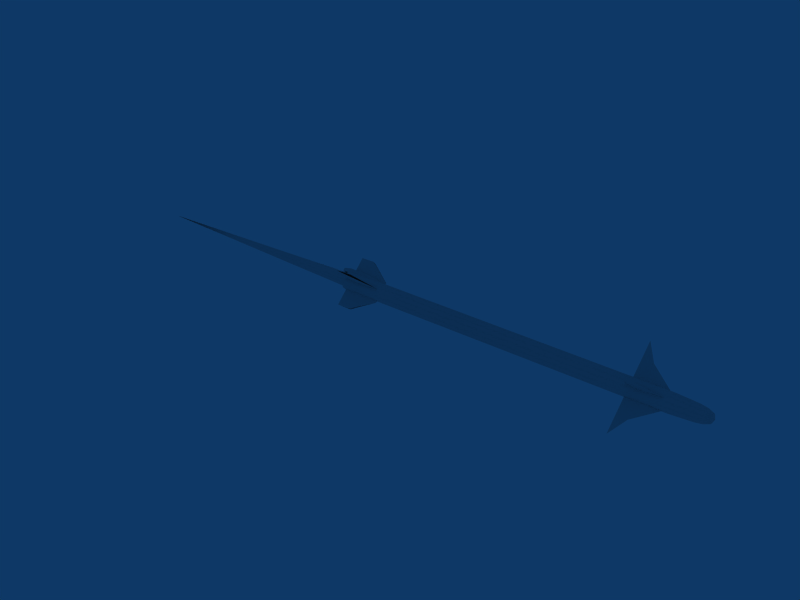 # Source: AIM-9X.blend  (saved by Blender 2.49.0; exported with 4.5.12 LTS)
import bpy
from mathutils import Matrix  # noqa: F401  (used for matrix-valued properties, if any)

bpy.ops.wm.read_factory_settings(use_empty=True)
scene = bpy.context.scene
scene.name = 'Scene'

# ---- collections
col_collection_1 = bpy.data.collections.new('Collection 1'); scene.collection.children.link(col_collection_1)

# ---- materials (node trees are filled in below, after node groups)
mat_mat = bpy.data.materials.new('Mat')
mat_mat.alpha_threshold = 0.0
mat_mat.roughness = 0.5
mat_mat.line_color = (0.0, 0.0, 0.0, 1.0)

# ---- material node trees

# ---- world
world_world = bpy.data.worlds.new('World'); scene.world = world_world
world_world.color = (0.05656, 0.2208, 0.4)
world_world.use_sun_shadow = False
world_world.sun_shadow_jitter_overblur = 0.0
world_world.cycles.sampling_method = 'MANUAL'
world_world.cycles.sample_map_resolution = 256

# ---- meshes
me_cube = bpy.data.meshes.new('Cube')
me_cube.from_pydata([(-1.312, -0.03265, 0.08415), (-1.312, 0.03265, 0.08415), (-1.125, 0.03265, 0.08066), (-1.125, -0.03265, 0.08066), (-0.9158, 0.0, 0.05007), (-1.125, -0.03265, 0.05007), (-1.125, 0.03265, 0.05007), (-1.312, 0.03265, 0.05035), (-1.312, -0.03265, 0.05035), (-1.381, -0.01851, 0.05314), (-1.381, 0.01851, 0.05314), (-1.381, 0.01851, 0.07499), (-1.381, -0.01851, 0.07499)], [], [(0, 3, 2, 1), (2, 3, 4), (4, 3, 5), (2, 4, 6), (3, 0, 8, 5), (1, 2, 6, 7), (7, 8, 9, 10), (1, 7, 10, 11), (8, 0, 12, 9), (0, 1, 11, 12), (12, 11, 10, 9)])
me_cube.polygons.foreach_set('use_smooth', [True] * 11)
_ca = me_cube.color_attributes.new('Col', 'BYTE_COLOR', 'CORNER')
_ca.data.foreach_set('color', [1.0, 1.0, 1.0, 1.0, 1.0, 1.0, 1.0, 1.0, 1.0, 1.0, 1.0, 1.0, 1.0, 1.0, 1.0, 1.0, 1.0, 1.0, 1.0, 1.0, 1.0, 1.0, 1.0, 1.0, 1.0, 1.0, 1.0, 1.0, 1.0, 1.0, 1.0, 1.0, 1.0, 1.0, 1.0, 1.0, 1.0, 1.0, 1.0, 1.0, 1.0, 1.0, 1.0, 1.0, 1.0, 1.0, 1.0, 1.0, 1.0, 1.0, 1.0, 1.0, 1.0, 1.0, 1.0, 1.0, 1.0, 1.0, 1.0, 1.0, 1.0, 1.0, 1.0, 1.0, 1.0, 1.0, 1.0, 1.0, 1.0, 1.0, 1.0, 1.0, 1.0, 1.0, 1.0, 1.0, 1.0, 1.0, 1.0, 1.0, 1.0, 1.0, 1.0, 1.0, 0.01681, 0.01681, 0.01681, 1.0, 0.01681, 0.01681, 0.01681, 1.0, 0.01681, 0.01681, 0.01681, 1.0, 0.01681, 0.01681, 0.01681, 1.0, 1.0, 1.0, 1.0, 1.0, 1.0, 1.0, 1.0, 1.0, 1.0, 1.0, 1.0, 1.0, 1.0, 1.0, 1.0, 1.0, 1.0, 1.0, 1.0, 1.0, 1.0, 1.0, 1.0, 1.0, 1.0, 1.0, 1.0, 1.0, 1.0, 1.0, 1.0, 1.0, 1.0, 1.0, 1.0, 1.0, 1.0, 1.0, 1.0, 1.0, 1.0, 1.0, 1.0, 1.0, 1.0, 1.0, 1.0, 1.0, 1.0, 1.0, 1.0, 1.0, 1.0, 1.0, 1.0, 1.0, 1.0, 1.0, 1.0, 1.0, 1.0, 1.0, 1.0, 1.0])
me_cube.use_remesh_preserve_volume = False
me_cube.use_remesh_preserve_attributes = False
me_cube.use_mirror_vertex_groups = False
me_cube.update()
me_circle = bpy.data.meshes.new('Circle')
me_circle.from_pydata([(-1.312, 0.04334, -0.02502), (-1.312, 0.05005, 3.046e-08), (-1.312, 0.04334, 0.02502), (-1.312, 0.02502, 0.04334), (-1.312, -2.307e-08, 0.05005), (-1.312, -0.02502, 0.04334), (-1.312, -0.04334, 0.02502), (-1.312, -0.05005, -9.809e-09), (-1.312, -0.04334, -0.02502), (-1.312, -0.02502, -0.04334), (-1.312, -3.68e-09, -0.05005), (-1.312, 0.02502, -0.04334), (-1.312, 0.05828, -0.03365), (-1.312, 0.06729, 4.011e-08), (-1.312, 0.05828, 0.03365), (-1.312, 0.03365, 0.05828), (-1.312, -2.808e-08, 0.06729), (-1.312, -0.03365, 0.05828), (-1.312, -0.05828, 0.03365), (-1.312, -0.06729, -1.404e-08), (-1.312, -0.05828, -0.03365), (-1.312, -0.03365, -0.05828), (-1.312, -2.005e-09, -0.06729), (-1.312, 0.03365, -0.05828), (-1.312, 0.03365, -0.05828), (-1.312, -2.005e-09, -0.06729), (-1.312, -0.03365, -0.05828), (-1.312, -0.05828, -0.03365), (-1.312, -0.06729, -1.404e-08), (-1.312, -0.05828, 0.03365), (-1.312, -0.03365, 0.05828), (-1.312, -2.808e-08, 0.06729), (-1.312, 0.03365, 0.05828), (-1.312, 0.05828, 0.03365), (-1.312, 0.06729, 4.011e-08), (-1.312, 0.05828, -0.03365), (1.538, 0.01682, -0.02914), (1.538, -1.003e-09, -0.03365), (1.538, -0.01682, -0.02914), (1.538, -0.02914, -0.01682), (1.538, -0.03365, -1.261e-08), (1.538, -0.02914, 0.01682), (1.538, -0.01682, 0.02914), (1.538, -1.404e-08, 0.03365), (1.538, 0.01682, 0.02914), (1.538, 0.02914, 0.01682), (1.538, 0.03365, 1.447e-08), (1.538, 0.02914, -0.01682), (1.274, 0.03365, -0.05828), (1.274, -2.005e-09, -0.06729), (1.274, -0.03365, -0.05828), (1.274, -0.05828, -0.03365), (1.274, -0.06729, -1.404e-08), (1.274, -0.05828, 0.03365), (1.274, -0.03365, 0.05828), (1.274, -2.808e-08, 0.06729), (1.274, 0.03365, 0.05828), (1.274, 0.05828, 0.03365), (1.274, 0.06729, 4.011e-08), (1.274, 0.05828, -0.03365), (1.443, 0.02918, -0.05053), (1.443, -1.426e-09, -0.05835), (1.443, -0.02918, -0.05053), (1.443, -0.05053, -0.02918), (1.443, -0.05835, -1.368e-08), (1.443, -0.05053, 0.02918), (1.443, -0.02918, 0.05053), (1.443, -2.403e-08, 0.05835), (1.443, 0.02918, 0.05053), (1.443, 0.05053, 0.02918), (1.443, 0.05835, 3.327e-08), (1.443, 0.05053, -0.02918), (1.555, -2.005e-09, -1.103e-08), (0.8371, 0.03365, -0.05828), (0.8371, -2.005e-09, -0.06729), (0.8371, -0.03365, -0.05828), (0.8371, -0.05828, -0.03365), (0.8371, -0.06729, -1.404e-08), (0.8371, -0.05828, 0.03365), (0.8371, -0.03365, 0.05828), (0.8371, -2.808e-08, 0.06729), (0.8371, 0.03365, 0.05828), (0.8371, 0.05828, 0.03365), (0.8371, 0.06729, 4.011e-08), (0.8371, 0.05828, -0.03365), (0.4825, 0.03365, -0.05828), (0.4825, -2.005e-09, -0.06729), (0.4825, -0.03365, -0.05828), (0.4825, -0.05828, -0.03365), (0.4825, -0.06729, -1.404e-08), (0.4825, -0.05828, 0.03365), (0.4825, -0.03365, 0.05828), (0.4825, -2.808e-08, 0.06729), (0.4825, 0.03365, 0.05828), (0.4825, 0.05828, 0.03365), (0.4825, 0.06729, 4.011e-08), (0.4825, 0.05828, -0.03365), (0.5641, 0.03365, -0.05828), (0.5641, -2.005e-09, -0.06729), (0.5641, -0.03365, -0.05828), (0.5641, -0.05828, -0.03365), (0.5641, -0.06729, -1.404e-08), (0.5641, -0.05828, 0.03365), (0.5641, -0.03365, 0.05828), (0.5641, -2.808e-08, 0.06729), (0.5641, 0.03365, 0.05828), (0.5641, 0.05828, 0.03365), (0.5641, 0.06729, 4.011e-08), (0.5641, 0.05828, -0.03365), (1.496, 0.0251, -0.04348), (1.496, -1.325e-09, -0.0502), (1.496, -0.0251, -0.04348), (1.496, -0.04348, -0.0251), (1.496, -0.0502, -1.366e-08), (1.496, -0.04348, 0.0251), (1.496, -0.0251, 0.04348), (1.496, -2.077e-08, 0.0502), (1.496, 0.0251, 0.04348), (1.496, 0.04348, 0.0251), (1.496, 0.0502, 2.673e-08), (1.496, 0.04348, -0.0251)], [], [(8, 11, 10, 9), (7, 0, 11, 8), (0, 7, 6, 1), (5, 2, 1, 6), (4, 3, 2, 5), (11, 0, 12, 23), (0, 1, 13, 12), (14, 13, 1, 2), (15, 14, 2, 3), (16, 15, 3, 4), (17, 16, 4, 5), (18, 17, 5, 6), (19, 18, 6, 7), (20, 19, 7, 8), (21, 20, 8, 9), (22, 21, 9, 10), (23, 22, 10, 11), (48, 60, 61, 49), (49, 61, 62, 50), (50, 62, 63, 51), (51, 63, 64, 52), (52, 64, 65, 53), (53, 65, 66, 54), (54, 66, 67, 55), (55, 67, 68, 56), (56, 68, 69, 57), (57, 69, 70, 58), (58, 70, 71, 59), (60, 48, 59, 71), (37, 36, 72), (38, 37, 72), (39, 38, 72), (40, 39, 72), (41, 40, 72), (42, 41, 72), (43, 42, 72), (44, 43, 72), (45, 44, 72), (46, 45, 72), (47, 46, 72), (36, 47, 72), (73, 48, 49, 74), (74, 49, 50, 75), (75, 50, 51, 76), (76, 51, 52, 77), (77, 52, 53, 78), (78, 53, 54, 79), (79, 54, 55, 80), (80, 55, 56, 81), (81, 56, 57, 82), (82, 57, 58, 83), (83, 58, 59, 84), (48, 73, 84, 59), (24, 85, 86, 25), (25, 86, 87, 26), (26, 87, 88, 27), (27, 88, 89, 28), (28, 89, 90, 29), (29, 90, 91, 30), (30, 91, 92, 31), (31, 92, 93, 32), (32, 93, 94, 33), (33, 94, 95, 34), (34, 95, 96, 35), (85, 24, 35, 96), (85, 97, 98, 86), (97, 73, 74, 98), (86, 98, 99, 87), (98, 74, 75, 99), (87, 99, 100, 88), (99, 75, 76, 100), (88, 100, 101, 89), (100, 76, 77, 101), (89, 101, 102, 90), (101, 77, 78, 102), (90, 102, 103, 91), (102, 78, 79, 103), (91, 103, 104, 92), (103, 79, 80, 104), (92, 104, 105, 93), (104, 80, 81, 105), (93, 105, 106, 94), (105, 81, 82, 106), (94, 106, 107, 95), (106, 82, 83, 107), (95, 107, 108, 96), (107, 83, 84, 108), (73, 97, 108, 84), (97, 85, 96, 108), (60, 109, 110, 61), (109, 36, 37, 110), (61, 110, 111, 62), (110, 37, 38, 111), (62, 111, 112, 63), (111, 38, 39, 112), (63, 112, 113, 64), (112, 39, 40, 113), (64, 113, 114, 65), (113, 40, 41, 114), (65, 114, 115, 66), (114, 41, 42, 115), (66, 115, 116, 67), (115, 42, 43, 116), (67, 116, 117, 68), (116, 43, 44, 117), (68, 117, 118, 69), (117, 44, 45, 118), (69, 118, 119, 70), (118, 45, 46, 119), (70, 119, 120, 71), (119, 46, 47, 120), (36, 109, 120, 47), (109, 60, 71, 120)])
me_circle.polygons.foreach_set('use_smooth', [0, 0, 0, 0, 0, 1, 1, 1, 1, 1, 1, 1, 1, 1, 1, 1, 1, 1, 1, 1, 1, 1, 1, 1, 1, 1, 1, 1, 1, 1, 1, 1, 1, 1, 1, 1, 1, 1, 1, 1, 1, 1, 1, 1, 1, 1, 1, 1, 1, 1, 1, 1, 1, 1, 1, 1, 1, 1, 1, 1, 1, 1, 1, 1, 1, 1, 1, 1, 1, 1, 1, 1, 1, 1, 1, 1, 1, 1, 1, 1, 1, 1, 1, 1, 1, 1, 1, 1, 1, 1, 1, 1, 1, 1, 1, 1, 1, 1, 1, 1, 1, 1, 1, 1, 1, 1, 1, 1, 1, 1, 1, 1, 1])
_ca = me_circle.color_attributes.new('Col', 'BYTE_COLOR', 'CORNER')
_ca.data.foreach_set('color', [0.0, 0.0, 0.0, 1.0, 0.0, 0.0, 0.0, 1.0, 0.0, 0.0, 0.0, 1.0, 0.0, 0.0, 0.0, 1.0, 0.0, 0.0, 0.0, 1.0, 0.0, 0.0, 0.0, 1.0, 0.0, 0.0, 0.0, 1.0, 0.0, 0.0, 0.0, 1.0, 0.0, 0.0, 0.0, 1.0, 0.0, 0.0, 0.0, 1.0, 0.0, 0.0, 0.0, 1.0, 0.0, 0.0, 0.0, 1.0, 0.0, 0.0, 0.0, 1.0, 0.0, 0.0, 0.0, 1.0, 0.0, 0.0, 0.0, 1.0, 0.0, 0.0, 0.0, 1.0, 0.0, 0.0, 0.0, 1.0, 0.0, 0.0, 0.0, 1.0, 0.0, 0.0, 0.0, 1.0, 0.0, 0.0, 0.0, 1.0, 0.06301, 0.06301, 0.06301, 1.0, 0.06301, 0.06301, 0.06301, 1.0, 0.06301, 0.06301, 0.06301, 1.0, 0.06301, 0.06301, 0.06301, 1.0, 0.06301, 0.06301, 0.06301, 1.0, 0.06301, 0.06301, 0.06301, 1.0, 0.06301, 0.06301, 0.06301, 1.0, 0.06301, 0.06301, 0.06301, 1.0, 0.06301, 0.06301, 0.06301, 1.0, 0.06301, 0.06301, 0.06301, 1.0, 0.06301, 0.06301, 0.06301, 1.0, 0.06301, 0.06301, 0.06301, 1.0, 0.06301, 0.06301, 0.06301, 1.0, 0.06301, 0.06301, 0.06301, 1.0, 0.06301, 0.06301, 0.06301, 1.0, 0.06301, 0.06301, 0.06301, 1.0, 0.06301, 0.06301, 0.06301, 1.0, 0.06301, 0.06301, 0.06301, 1.0, 0.06301, 0.06301, 0.06301, 1.0, 0.06301, 0.06301, 0.06301, 1.0, 0.06301, 0.06301, 0.06301, 1.0, 0.06301, 0.06301, 0.06301, 1.0, 0.06301, 0.06301, 0.06301, 1.0, 0.06301, 0.06301, 0.06301, 1.0, 0.06301, 0.06301, 0.06301, 1.0, 0.06301, 0.06301, 0.06301, 1.0, 0.06301, 0.06301, 0.06301, 1.0, 0.06301, 0.06301, 0.06301, 1.0, 0.06301, 0.06301, 0.06301, 1.0, 0.06301, 0.06301, 0.06301, 1.0, 0.06301, 0.06301, 0.06301, 1.0, 0.06301, 0.06301, 0.06301, 1.0, 0.06301, 0.06301, 0.06301, 1.0, 0.06301, 0.06301, 0.06301, 1.0, 0.06301, 0.06301, 0.06301, 1.0, 0.06301, 0.06301, 0.06301, 1.0, 0.06301, 0.06301, 0.06301, 1.0, 0.06301, 0.06301, 0.06301, 1.0, 0.06301, 0.06301, 0.06301, 1.0, 0.06301, 0.06301, 0.06301, 1.0, 0.06301, 0.06301, 0.06301, 1.0, 0.06301, 0.06301, 0.06301, 1.0, 0.06301, 0.06301, 0.06301, 1.0, 0.06301, 0.06301, 0.06301, 1.0, 0.06301, 0.06301, 0.06301, 1.0, 0.06301, 0.06301, 0.06301, 1.0, 0.06301, 0.06301, 0.06301, 1.0, 0.06301, 0.06301, 0.06301, 1.0, 0.0331, 0.0331, 0.0331, 1.0, 0.0331, 0.0331, 0.0331, 1.0, 0.0331, 0.0331, 0.0331, 1.0, 0.0331, 0.0331, 0.0331, 1.0, 0.0331, 0.0331, 0.0331, 1.0, 0.0331, 0.0331, 0.0331, 1.0, 0.0331, 0.0331, 0.0331, 1.0, 0.0331, 0.0331, 0.0331, 1.0, 0.0331, 0.0331, 0.0331, 1.0, 0.0331, 0.0331, 0.0331, 1.0, 0.0331, 0.0331, 0.0331, 1.0, 0.0331, 0.0331, 0.0331, 1.0, 0.0331, 0.0331, 0.0331, 1.0, 0.0331, 0.0331, 0.0331, 1.0, 0.0331, 0.0331, 0.0331, 1.0, 0.0331, 0.0331, 0.0331, 1.0, 0.0331, 0.0331, 0.0331, 1.0, 0.0331, 0.0331, 0.0331, 1.0, 0.0331, 0.0331, 0.0331, 1.0, 0.0331, 0.0331, 0.0331, 1.0, 0.0331, 0.0331, 0.0331, 1.0, 0.0331, 0.0331, 0.0331, 1.0, 0.0331, 0.0331, 0.0331, 1.0, 0.0331, 0.0331, 0.0331, 1.0, 0.0331, 0.0331, 0.0331, 1.0, 0.0331, 0.0331, 0.0331, 1.0, 0.0331, 0.0331, 0.0331, 1.0, 0.0331, 0.0331, 0.0331, 1.0, 0.0331, 0.0331, 0.0331, 1.0, 0.0331, 0.0331, 0.0331, 1.0, 0.0331, 0.0331, 0.0331, 1.0, 0.0331, 0.0331, 0.0331, 1.0, 0.0331, 0.0331, 0.0331, 1.0, 0.0331, 0.0331, 0.0331, 1.0, 0.0331, 0.0331, 0.0331, 1.0, 0.0331, 0.0331, 0.0331, 1.0, 0.0331, 0.0331, 0.0331, 1.0, 0.0331, 0.0331, 0.0331, 1.0, 0.0331, 0.0331, 0.0331, 1.0, 0.0331, 0.0331, 0.0331, 1.0, 0.0331, 0.0331, 0.0331, 1.0, 0.0331, 0.0331, 0.0331, 1.0, 0.0331, 0.0331, 0.0331, 1.0, 0.0331, 0.0331, 0.0331, 1.0, 0.0331, 0.0331, 0.0331, 1.0, 0.0331, 0.0331, 0.0331, 1.0, 0.0331, 0.0331, 0.0331, 1.0, 0.0331, 0.0331, 0.0331, 1.0, 0.0, 0.0, 0.0, 1.0, 0.0, 0.0, 0.0, 1.0, 0.0, 0.0, 0.0, 1.0, 0.0, 0.0, 0.0, 1.0, 0.0, 0.0, 0.0, 1.0, 0.0, 0.0, 0.0, 1.0, 0.0, 0.0, 0.0, 1.0, 0.0, 0.0, 0.0, 1.0, 0.0, 0.0, 0.0, 1.0, 0.0, 0.0, 0.0, 1.0, 0.0, 0.0, 0.0, 1.0, 0.0, 0.0, 0.0, 1.0, 0.0, 0.0, 0.0, 1.0, 0.0, 0.0, 0.0, 1.0, 0.0, 0.0, 0.0, 1.0, 0.0, 0.0, 0.0, 1.0, 0.0, 0.0, 0.0, 1.0, 0.0, 0.0, 0.0, 1.0, 0.0, 0.0, 0.0, 1.0, 0.0, 0.0, 0.0, 1.0, 0.0, 0.0, 0.0, 1.0, 0.0, 0.0, 0.0, 1.0, 0.0, 0.0, 0.0, 1.0, 0.0, 0.0, 0.0, 1.0, 0.0, 0.0, 0.0, 1.0, 0.0, 0.0, 0.0, 1.0, 0.0, 0.0, 0.0, 1.0, 0.0, 0.0, 0.0, 1.0, 0.0, 0.0, 0.0, 1.0, 0.0, 0.0, 0.0, 1.0, 0.0, 0.0, 0.0, 1.0, 0.0, 0.0, 0.0, 1.0, 0.0, 0.0, 0.0, 1.0, 0.0, 0.0, 0.0, 1.0, 0.0, 0.0, 0.0, 1.0, 0.0, 0.0, 0.0, 1.0, 0.0331, 0.0331, 0.0331, 1.0, 0.0331, 0.0331, 0.0331, 1.0, 0.0331, 0.0331, 0.0331, 1.0, 0.0331, 0.0331, 0.0331, 1.0, 0.0331, 0.0331, 0.0331, 1.0, 0.0331, 0.0331, 0.0331, 1.0, 0.0331, 0.0331, 0.0331, 1.0, 0.0331, 0.0331, 0.0331, 1.0, 0.0331, 0.0331, 0.0331, 1.0, 0.0331, 0.0331, 0.0331, 1.0, 0.0331, 0.0331, 0.0331, 1.0, 0.0331, 0.0331, 0.0331, 1.0, 0.0331, 0.0331, 0.0331, 1.0, 0.0331, 0.0331, 0.0331, 1.0, 0.0331, 0.0331, 0.0331, 1.0, 0.0331, 0.0331, 0.0331, 1.0, 0.0331, 0.0331, 0.0331, 1.0, 0.0331, 0.0331, 0.0331, 1.0, 0.0331, 0.0331, 0.0331, 1.0, 0.0331, 0.0331, 0.0331, 1.0, 0.0331, 0.0331, 0.0331, 1.0, 0.0331, 0.0331, 0.0331, 1.0, 0.0331, 0.0331, 0.0331, 1.0, 0.0331, 0.0331, 0.0331, 1.0, 0.0331, 0.0331, 0.0331, 1.0, 0.0331, 0.0331, 0.0331, 1.0, 0.0331, 0.0331, 0.0331, 1.0, 0.0331, 0.0331, 0.0331, 1.0, 0.0331, 0.0331, 0.0331, 1.0, 0.0331, 0.0331, 0.0331, 1.0, 0.0331, 0.0331, 0.0331, 1.0, 0.0331, 0.0331, 0.0331, 1.0, 0.0331, 0.0331, 0.0331, 1.0, 0.0331, 0.0331, 0.0331, 1.0, 0.0331, 0.0331, 0.0331, 1.0, 0.0331, 0.0331, 0.0331, 1.0, 0.0331, 0.0331, 0.0331, 1.0, 0.0331, 0.0331, 0.0331, 1.0, 0.0331, 0.0331, 0.0331, 1.0, 0.0331, 0.0331, 0.0331, 1.0, 0.0331, 0.0331, 0.0331, 1.0, 0.0331, 0.0331, 0.0331, 1.0, 0.0331, 0.0331, 0.0331, 1.0, 0.0331, 0.0331, 0.0331, 1.0, 0.0331, 0.0331, 0.0331, 1.0, 0.0331, 0.0331, 0.0331, 1.0, 0.0331, 0.0331, 0.0331, 1.0, 0.0331, 0.0331, 0.0331, 1.0, 0.521, 0.521, 0.521, 1.0, 0.521, 0.521, 0.521, 0.9961, 0.521, 0.521, 0.521, 1.0, 0.521, 0.521, 0.521, 1.0, 0.521, 0.521, 0.521, 1.0, 0.521, 0.521, 0.521, 1.0, 0.521, 0.521, 0.521, 1.0, 0.521, 0.521, 0.521, 1.0, 0.521, 0.521, 0.521, 1.0, 0.521, 0.521, 0.521, 1.0, 0.5149, 0.5149, 0.5149, 0.9961, 0.521, 0.521, 0.521, 1.0, 0.521, 0.521, 0.521, 1.0, 0.5149, 0.5149, 0.5149, 0.9961, 0.5149, 0.5149, 0.5149, 0.9961, 0.521, 0.521, 0.521, 1.0, 0.521, 0.521, 0.521, 1.0, 0.5149, 0.5149, 0.5149, 0.9961, 0.521, 0.521, 0.521, 1.0, 0.521, 0.521, 0.521, 1.0, 0.521, 0.521, 0.521, 1.0, 0.5149, 0.5149, 0.5149, 0.9961, 0.5149, 0.5149, 0.5149, 0.9961, 0.521, 0.521, 0.521, 1.0, 0.521, 0.521, 0.521, 1.0, 0.5149, 0.5149, 0.5149, 0.9961, 0.521, 0.521, 0.521, 1.0, 0.521, 0.521, 0.521, 1.0, 0.521, 0.521, 0.521, 1.0, 0.521, 0.521, 0.521, 1.0, 0.521, 0.521, 0.521, 1.0, 0.521, 0.521, 0.521, 1.0, 0.521, 0.521, 0.521, 1.0, 0.521, 0.521, 0.521, 1.0, 0.5149, 0.5149, 0.5149, 0.9961, 0.521, 0.521, 0.521, 1.0, 0.521, 0.521, 0.521, 1.0, 0.5149, 0.5149, 0.5149, 0.9961, 0.5149, 0.5149, 0.5149, 0.9961, 0.521, 0.521, 0.521, 1.0, 0.521, 0.521, 0.521, 1.0, 0.5149, 0.5149, 0.5149, 0.9961, 0.5149, 0.5149, 0.5149, 0.9961, 0.521, 0.521, 0.521, 1.0, 0.521, 0.521, 0.521, 1.0, 0.521, 0.521, 0.521, 1.0, 0.521, 0.521, 0.521, 1.0, 0.521, 0.521, 0.521, 1.0, 1.0, 0.7084, 0.0, 1.0, 1.0, 0.7084, 0.0, 1.0, 1.0, 0.7084, 0.0, 1.0, 1.0, 0.7084, 0.0, 1.0, 0.521, 0.521, 0.521, 0.9961, 0.521, 0.521, 0.521, 0.9961, 0.521, 0.521, 0.521, 1.0, 0.521, 0.521, 0.521, 1.0, 1.0, 0.7084, 0.0, 1.0, 1.0, 0.7084, 0.0, 1.0, 1.0, 0.7084, 0.0, 1.0, 1.0, 0.7084, 0.0, 1.0, 0.521, 0.521, 0.521, 1.0, 0.521, 0.521, 0.521, 1.0, 0.521, 0.521, 0.521, 1.0, 0.521, 0.521, 0.521, 1.0, 1.0, 0.7084, 0.0, 1.0, 1.0, 0.7084, 0.0, 1.0, 1.0, 0.7084, 0.0, 1.0, 1.0, 0.7084, 0.0, 1.0, 0.521, 0.521, 0.521, 1.0, 0.521, 0.521, 0.521, 1.0, 0.5149, 0.5149, 0.5149, 0.9961, 0.5149, 0.5149, 0.5149, 0.9961, 1.0, 0.7084, 0.0, 1.0, 1.0, 0.7084, 0.0, 1.0, 1.0, 0.7084, 0.0, 1.0, 1.0, 0.7084, 0.0, 1.0, 0.5149, 0.5149, 0.5149, 0.9961, 0.521, 0.521, 0.521, 1.0, 0.521, 0.521, 0.521, 1.0, 0.5149, 0.5149, 0.5149, 0.9961, 1.0, 0.7084, 0.0, 1.0, 1.0, 0.7084, 0.0, 1.0, 1.0, 0.7084, 0.0, 1.0, 1.0, 0.7084, 0.0, 1.0, 0.5149, 0.5149, 0.5149, 0.9961, 0.521, 0.521, 0.521, 1.0, 0.521, 0.521, 0.521, 1.0, 0.521, 0.521, 0.521, 1.0, 1.0, 0.7084, 0.0, 1.0, 1.0, 0.7084, 0.0, 1.0, 1.0, 0.7084, 0.0, 1.0, 1.0, 0.7084, 0.0, 1.0, 0.5149, 0.5149, 0.5149, 0.9961, 0.521, 0.521, 0.521, 1.0, 0.521, 0.521, 0.521, 1.0, 0.5149, 0.5149, 0.5149, 0.9961, 1.0, 0.7084, 0.0, 1.0, 1.0, 0.7084, 0.0, 1.0, 1.0, 0.7084, 0.0, 1.0, 1.0, 0.7084, 0.0, 1.0, 0.5149, 0.5149, 0.5149, 0.9961, 0.521, 0.521, 0.521, 0.9961, 0.521, 0.521, 0.521, 1.0, 0.521, 0.521, 0.521, 1.0, 1.0, 0.7084, 0.0, 1.0, 1.0, 0.7084, 0.0, 1.0, 1.0, 0.7084, 0.0, 1.0, 1.0, 0.7084, 0.0, 1.0, 0.521, 0.521, 0.521, 1.0, 0.521, 0.521, 0.521, 1.0, 0.521, 0.521, 0.521, 1.0, 0.521, 0.521, 0.521, 1.0, 1.0, 0.7084, 0.0, 1.0, 1.0, 0.7084, 0.0, 1.0, 1.0, 0.7084, 0.0, 1.0, 1.0, 0.7084, 0.0, 1.0, 0.521, 0.521, 0.521, 1.0, 0.521, 0.521, 0.521, 1.0, 0.5149, 0.5149, 0.5149, 0.9961, 0.5149, 0.5149, 0.5149, 0.9961, 1.0, 0.7084, 0.0, 1.0, 1.0, 0.7084, 0.0, 1.0, 1.0, 0.7084, 0.0, 1.0, 1.0, 0.7084, 0.0, 1.0, 0.5149, 0.5149, 0.5149, 0.9961, 0.521, 0.521, 0.521, 1.0, 0.521, 0.521, 0.521, 1.0, 0.5149, 0.5149, 0.5149, 0.9961, 1.0, 0.7084, 0.0, 1.0, 1.0, 0.7084, 0.0, 1.0, 1.0, 0.7084, 0.0, 1.0, 1.0, 0.7084, 0.0, 1.0, 0.5149, 0.5149, 0.5149, 0.9961, 0.521, 0.521, 0.521, 1.0, 0.521, 0.521, 0.521, 1.0, 0.5149, 0.5149, 0.5149, 0.9961, 0.521, 0.521, 0.521, 1.0, 0.521, 0.521, 0.521, 1.0, 0.521, 0.521, 0.521, 1.0, 0.521, 0.521, 0.521, 1.0, 1.0, 0.7084, 0.0, 1.0, 1.0, 0.7084, 0.0, 1.0, 1.0, 0.7084, 0.0, 1.0, 1.0, 0.7084, 0.0, 1.0, 0.01681, 0.01681, 0.01681, 1.0, 0.016, 0.016, 0.016, 0.9961, 0.01681, 0.01681, 0.01681, 1.0, 0.01681, 0.01681, 0.01681, 1.0, 0.016, 0.016, 0.016, 0.9961, 0.01681, 0.01681, 0.01681, 1.0, 0.01681, 0.01681, 0.01681, 1.0, 0.01681, 0.01681, 0.01681, 1.0, 0.01681, 0.01681, 0.01681, 1.0, 0.016, 0.016, 0.016, 0.9961, 0.01681, 0.01681, 0.01681, 1.0, 0.01681, 0.01681, 0.01681, 1.0, 0.016, 0.016, 0.016, 0.9961, 0.01681, 0.01681, 0.01681, 1.0, 0.01681, 0.01681, 0.01681, 1.0, 0.01681, 0.01681, 0.01681, 1.0, 0.01681, 0.01681, 0.01681, 1.0, 0.01681, 0.01681, 0.01681, 1.0, 0.01681, 0.01681, 0.01681, 1.0, 0.01681, 0.01681, 0.01681, 1.0, 0.01681, 0.01681, 0.01681, 1.0, 0.01681, 0.01681, 0.01681, 1.0, 0.01681, 0.01681, 0.01681, 1.0, 0.01681, 0.01681, 0.01681, 1.0, 0.01681, 0.01681, 0.01681, 1.0, 0.016, 0.016, 0.016, 0.9961, 0.01681, 0.01681, 0.01681, 1.0, 0.01681, 0.01681, 0.01681, 1.0, 0.016, 0.016, 0.016, 0.9961, 0.01681, 0.01681, 0.01681, 1.0, 0.01681, 0.01681, 0.01681, 1.0, 0.01681, 0.01681, 0.01681, 1.0, 0.01681, 0.01681, 0.01681, 1.0, 0.016, 0.016, 0.016, 0.9961, 0.01681, 0.01681, 0.01681, 1.0, 0.01681, 0.01681, 0.01681, 1.0, 0.016, 0.016, 0.016, 0.9961, 0.01681, 0.01681, 0.01681, 1.0, 0.01681, 0.01681, 0.01681, 1.0, 0.01681, 0.01681, 0.01681, 1.0, 0.01681, 0.01681, 0.01681, 1.0, 0.016, 0.016, 0.016, 0.9961, 0.01681, 0.01681, 0.01681, 1.0, 0.01681, 0.01681, 0.01681, 1.0, 0.016, 0.016, 0.016, 0.9961, 0.01681, 0.01681, 0.01681, 1.0, 0.01681, 0.01681, 0.01681, 1.0, 0.01681, 0.01681, 0.01681, 1.0, 0.01681, 0.01681, 0.01681, 1.0, 0.01681, 0.01681, 0.01681, 0.9961, 0.01681, 0.01681, 0.01681, 1.0, 0.01681, 0.01681, 0.01681, 1.0, 0.01681, 0.01681, 0.01681, 0.9961, 0.01681, 0.01681, 0.01681, 1.0, 0.01681, 0.01681, 0.01681, 1.0, 0.01681, 0.01681, 0.01681, 1.0, 0.01681, 0.01681, 0.01681, 1.0, 0.01681, 0.01681, 0.01681, 1.0, 0.01681, 0.01681, 0.01681, 1.0, 0.01681, 0.01681, 0.01681, 1.0, 0.01681, 0.01681, 0.01681, 1.0, 0.01681, 0.01681, 0.01681, 1.0, 0.01681, 0.01681, 0.01681, 1.0, 0.01681, 0.01681, 0.01681, 1.0, 0.01681, 0.01681, 0.01681, 1.0, 0.01681, 0.01681, 0.01681, 1.0, 0.01681, 0.01681, 0.01681, 0.9961, 0.01681, 0.01681, 0.01681, 1.0, 0.01681, 0.01681, 0.01681, 1.0, 0.01681, 0.01681, 0.01681, 1.0, 0.01681, 0.01681, 0.01681, 1.0, 0.01681, 0.01681, 0.01681, 0.9961, 0.01681, 0.01681, 0.01681, 1.0, 0.016, 0.016, 0.016, 0.9961, 0.01681, 0.01681, 0.01681, 1.0, 0.01681, 0.01681, 0.01681, 1.0, 0.016, 0.016, 0.016, 0.9961, 0.01681, 0.01681, 0.01681, 1.0, 0.01681, 0.01681, 0.01681, 1.0, 0.01681, 0.01681, 0.01681, 1.0, 0.01681, 0.01681, 0.01681, 1.0, 0.01681, 0.01681, 0.01681, 1.0, 0.01681, 0.01681, 0.01681, 1.0, 0.01681, 0.01681, 0.01681, 1.0, 0.01681, 0.01681, 0.01681, 1.0, 0.01681, 0.01681, 0.01681, 1.0, 0.01681, 0.01681, 0.01681, 1.0, 0.01681, 0.01681, 0.01681, 1.0, 0.01681, 0.01681, 0.01681, 1.0, 0.01681, 0.01681, 0.01681, 1.0, 0.01681, 0.01681, 0.01681, 1.0, 0.01681, 0.01681, 0.01681, 1.0, 0.01681, 0.01681, 0.01681, 1.0, 0.01681, 0.01681, 0.01681, 1.0, 0.01681, 0.01681, 0.01681, 1.0, 0.01681, 0.01681, 0.01681, 1.0])
me_circle.use_remesh_preserve_volume = False
me_circle.use_remesh_preserve_attributes = False
me_circle.use_mirror_vertex_groups = False
me_circle.update()
me_plane = bpy.data.meshes.new('Plane')
me_plane.from_pydata([(2.595, 2.325e-07, 0.03536), (2.412, -0.00726, 0.03536), (2.412, 0.007261, 0.03536), (2.3, 2.361e-07, 0.3187), (2.3, 2.361e-07, 0.03536), (2.384, 2.328e-07, 0.191), (2.3, 2.361e-07, 0.3187), (2.3, 2.361e-07, 0.03536), (2.384, 2.328e-07, 0.191), (2.595, 2.325e-07, 0.03536), (0.3153, 2.325e-07, 0.03536), (0.02051, 2.361e-07, 0.03536), (0.02051, 2.361e-07, 0.03536), (0.1332, 0.007261, 0.03536), (0.1332, -0.00726, 0.03536), (0.3153, 2.325e-07, 0.03536), (0.1332, 0.007261, 0.1923), (0.02051, 2.361e-07, 0.1923), (0.3153, 2.287e-07, 0.07913), (0.1332, -0.00726, 0.1923), (0.3153, 2.287e-07, 0.07913), (0.02051, 2.361e-07, 0.1923)], [], [(4, 3, 2), (1, 6, 7), (0, 2, 5), (5, 2, 3), (6, 1, 8), (1, 9, 8), (12, 17, 16, 13), (13, 16, 18, 15), (10, 20, 19, 14), (11, 14, 19, 21)])
me_plane.polygons.foreach_set('use_smooth', [1, 1, 1, 1, 1, 1, 0, 0, 0, 0])
_ca = me_plane.color_attributes.new('Col', 'BYTE_COLOR', 'CORNER')
_ca.data.foreach_set('color', [0.0331, 0.0331, 0.0331, 1.0, 0.0331, 0.0331, 0.0331, 1.0, 0.0331, 0.0331, 0.0331, 1.0, 0.0331, 0.0331, 0.0331, 1.0, 0.0331, 0.0331, 0.0331, 1.0, 0.0331, 0.0331, 0.0331, 1.0, 0.0331, 0.0331, 0.0331, 1.0, 0.0331, 0.0331, 0.0331, 1.0, 0.0331, 0.0331, 0.0331, 1.0, 0.0331, 0.0331, 0.0331, 1.0, 0.0331, 0.0331, 0.0331, 1.0, 0.0331, 0.0331, 0.0331, 1.0, 0.0331, 0.0331, 0.0331, 1.0, 0.0331, 0.0331, 0.0331, 1.0, 0.0331, 0.0331, 0.0331, 1.0, 0.0331, 0.0331, 0.0331, 1.0, 0.0331, 0.0331, 0.0331, 1.0, 0.0331, 0.0331, 0.0331, 1.0, 1.0, 1.0, 1.0, 1.0, 1.0, 1.0, 1.0, 1.0, 1.0, 1.0, 1.0, 1.0, 1.0, 1.0, 1.0, 1.0, 1.0, 1.0, 1.0, 1.0, 1.0, 1.0, 1.0, 1.0, 1.0, 1.0, 1.0, 1.0, 1.0, 1.0, 1.0, 1.0, 1.0, 1.0, 1.0, 1.0, 1.0, 1.0, 1.0, 1.0, 1.0, 1.0, 1.0, 1.0, 1.0, 1.0, 1.0, 1.0, 1.0, 1.0, 1.0, 1.0, 1.0, 1.0, 1.0, 1.0, 1.0, 1.0, 1.0, 1.0, 1.0, 1.0, 1.0, 1.0])
me_plane.use_remesh_preserve_volume = False
me_plane.use_remesh_preserve_attributes = False
me_plane.use_mirror_vertex_groups = False
me_plane.update()
me_cylinder_004 = bpy.data.meshes.new('Cylinder.004')
me_cylinder_004.from_pydata([(-0.0002342, 0.04329, -0.02497), (-0.0002342, 0.04329, 0.02497), (-0.0002342, 0.04998, 0.0), (-0.0002342, -0.02497, -0.04329), (-0.0002342, 0.02501, -0.04329), (-0.0002342, 0.0, -0.04998), (-0.0002342, -0.04329, -0.02497), (-0.0002342, -0.02497, 0.04329), (-0.0002342, -0.04998, 0.0), (-0.0002342, -0.04329, 0.02497), (-0.0002342, 0.0, 0.04998), (-0.0002342, 0.02501, 0.04329), (-0.1358, -0.0001924, 0.0), (-0.0002342, -0.01746, 0.01001), (-0.0002342, -0.01015, 0.01737), (-0.0002342, 0.009909, 0.01737), (-0.0002342, -9.621e-05, 0.02006), (-0.0002342, -0.01746, -0.01001), (-0.0002342, -0.02035, 0.0), (-0.0002342, 0.01722, -0.01001), (-0.0002342, 0.01001, -0.01751), (-0.0002342, 0.01722, 0.01001), (-0.0002342, 0.01991, 0.0), (-0.0002342, 0.01001, 0.01751), (-0.0002342, -0.01015, -0.01737), (-0.0002342, -9.621e-05, -0.02006), (-0.0002342, 0.02501, 0.04329), (-0.4719, 0.01895, 0.03276), (-0.2367, 0.0, 0.04353), (-0.9447, 0.0, 0.02497), (-0.0002342, 0.0, 0.04998), (-0.0002342, -0.04329, 0.02497), (-0.0002342, -0.04998, 0.0), (-0.9447, -0.0216, 0.01246), (-0.4719, -0.03276, 0.0189), (-0.9447, -0.02501, 0.0), (-0.2367, -0.02179, 0.03771), (-0.0002342, -0.02497, 0.04329), (-0.9447, -0.01246, 0.0216), (-0.4719, -0.0189, 0.03276), (-0.2367, -0.04397, 0.0), (-0.4719, -0.03795, 0.0), (-0.2367, -0.03771, 0.02179), (-1.889, 0.0, 0.0), (-0.4719, 0.0, 0.03786), (-0.2367, 0.02179, 0.03771), (-0.9447, 0.01251, 0.0216), (-0.2367, -0.03771, -0.02179), (-0.4719, -0.03276, -0.0189), (-0.9447, -0.0216, -0.01246), (-0.0002342, -0.04329, -0.02497), (-0.0002342, 0.0, -0.04998), (-0.0002342, 0.02501, -0.04329), (-0.9447, 0.0, -0.02497), (-0.4719, 0.0, -0.03786), (-0.2367, 0.0, -0.04353), (-0.9447, 0.01251, -0.02169), (-0.4719, 0.019, -0.0329), (-0.2367, 0.02198, -0.0381), (-0.2367, -0.02179, -0.03771), (-0.4719, -0.0189, -0.03276), (-0.9447, -0.01246, -0.0216), (-0.0002342, -0.02497, -0.04329), (-0.0002342, 0.04998, 0.0), (-0.9447, 0.02497, 0.0), (-0.4719, 0.03786, 0.0), (-0.2367, 0.04358, 0.0), (-0.2367, 0.02198, 0.0381), (-0.2367, 0.03771, 0.02179), (-0.4719, 0.03281, 0.0189), (-0.9447, 0.0216, 0.01246), (-0.0002342, 0.04329, 0.02497), (-0.0002342, 0.04329, -0.02497), (-0.9447, 0.0216, -0.01246), (-0.4719, 0.03281, -0.0189), (-0.2367, 0.03771, -0.02179)], [], [(3, 6, 4, 5), (0, 4, 6, 8), (2, 0, 8, 9), (9, 7, 1, 2), (7, 10, 11, 1), (14, 12, 13), (15, 12, 16), (12, 17, 18), (20, 12, 19), (12, 21, 22), (12, 23, 21), (19, 12, 22), (12, 24, 17), (12, 20, 25), (12, 25, 24), (13, 12, 18), (16, 12, 14), (45, 26, 30, 28), (43, 46, 29), (46, 27, 44, 29), (38, 29, 44, 39), (36, 28, 30, 37), (42, 31, 32, 40), (34, 39, 36, 42), (33, 38, 39, 34), (33, 43, 38), (42, 36, 37, 31), (34, 42, 40, 41), (33, 34, 41, 35), (43, 33, 35), (38, 43, 29), (39, 44, 28, 36), (27, 45, 28, 44), (47, 40, 32, 50), (49, 43, 35), (49, 35, 41, 48), (48, 41, 40, 47), (59, 60, 48, 47), (60, 61, 49, 48), (43, 49, 61), (62, 59, 47, 50), (51, 52, 58, 55), (56, 43, 53), (54, 57, 56, 53), (55, 58, 57, 54), (55, 54, 60, 59), (54, 53, 61, 60), (43, 61, 53), (51, 55, 59, 62), (63, 71, 68, 66), (70, 43, 64), (65, 69, 70, 64), (66, 68, 69, 65), (68, 67, 27, 69), (70, 69, 27, 46), (46, 43, 70), (71, 26, 67, 68), (63, 66, 75, 72), (43, 73, 64), (65, 64, 73, 74), (66, 65, 74, 75), (75, 74, 57, 58), (74, 73, 56, 57), (43, 56, 73), (72, 75, 58, 52)])
me_cylinder_004.polygons.foreach_set('use_smooth', [True] * 65)
_uv = me_cylinder_004.uv_layers.new(name='UVTex')
_uv.uv.foreach_set('vector', [0.0, 0.0, 0.0, 0.0, 0.0, 0.0, 0.0, 0.0, 0.0, 0.0, 0.0, 0.0, 0.0, 0.0, 0.0, 0.0, 0.0, 0.0, 0.0, 0.0, 0.0, 0.0, 0.0, 0.0, 0.0, 0.0, 0.0, 0.0, 0.0, 0.0, 0.0, 0.0, 0.0, 0.0, 0.0, 0.0, 0.0, 0.0, 0.0, 0.0, 0.0, 0.0, 0.0, 0.0, 0.0, 0.0, 0.0, 0.0, 0.0, 0.0, 0.0, 0.0, 0.0, 0.0, 0.0, 0.0, 0.0, 0.0, 0.0, 0.0, 0.0, 0.0, 0.0, 0.0, 0.0, 0.0, 0.0, 0.0, 0.0, 0.0, 0.0, 0.0, 0.0, 0.0, 0.0, 0.0, 0.0, 0.0, 0.0, 0.0, 0.0, 0.0, 0.0, 0.0, 0.0, 0.0, 0.0, 0.0, 0.0, 0.0, 0.0, 0.0, 0.0, 0.0, 0.0, 0.0, 0.0, 0.0, 0.0, 0.0, 0.0, 0.0, 0.0, 0.0, 0.0, 0.0, 0.0, 0.0, 0.0, 0.0, 0.0, 0.0, 0.0, 0.0, 0.0, 0.0, 0.0, 0.0, 0.0, 0.0, 0.0, 0.0, 0.0, 0.0, 0.0, 0.0, 0.0, 0.0, 0.0, 0.0, 0.0, 0.0, 0.0, 0.0, 0.0, 0.0, 0.0, 0.0, 0.0, 0.0, 0.0, 0.0, 0.0, 0.0, 0.0, 0.0, 0.0, 0.0, 0.0, 0.0, 0.0, 0.0, 0.0, 0.0, 0.0, 0.0, 0.0, 0.0, 0.0, 0.0, 0.0, 0.0, 0.0, 0.0, 0.0, 0.0, 0.0, 0.0, 0.0, 0.0, 0.0, 0.0, 0.0, 0.0, 0.0, 0.0, 0.0, 0.0, 0.0, 0.0, 0.0, 0.0, 0.0, 0.0, 0.0, 0.0, 0.0, 0.0, 0.0, 0.0, 0.0, 0.0, 0.0, 0.0, 0.0, 0.0, 0.0, 0.0, 0.0, 0.0, 0.0, 0.0, 0.0, 0.0, 0.0, 0.0, 0.0, 0.0, 0.0, 0.0, 0.0, 0.0, 0.0, 0.0, 0.0, 0.0, 0.0, 0.0, 0.0, 0.0, 0.0, 0.0, 0.0, 0.0, 0.0, 0.0, 0.0, 0.0, 0.0, 0.0, 0.0, 0.0, 0.0, 0.0, 0.0, 0.0, 0.0, 0.0, 0.0, 0.0, 0.0, 0.0, 0.0, 0.0, 0.0, 0.0, 0.0, 0.0, 0.0, 0.0, 0.0, 0.0, 0.0, 0.0, 0.0, 0.0, 0.0, 0.0, 0.0, 0.0, 0.0, 0.0, 0.0, 0.0, 0.0, 0.0, 0.0, 0.0, 0.0, 0.0, 0.0, 0.0, 0.0, 0.0, 0.0, 0.0, 0.0, 0.0, 0.0, 0.0, 0.0, 0.0, 0.0, 0.0, 0.0, 0.0, 0.0, 0.0, 0.0, 0.0, 0.0, 0.0, 0.0, 0.0, 0.0, 0.0, 0.0, 0.0, 0.0, 0.0, 0.0, 0.0, 0.0, 0.0, 0.0, 0.0, 0.0, 0.0, 0.0, 0.0, 0.0, 0.0, 0.0, 0.0, 0.0, 0.0, 0.0, 0.0, 0.0, 0.0, 0.0, 0.0, 0.0, 0.0, 0.0, 0.0, 0.0, 0.0, 0.0, 0.0, 0.0, 0.0, 0.0, 0.0, 0.0, 0.0, 0.0, 0.0, 0.0, 0.0, 0.0, 0.0, 0.0, 0.0, 0.0, 0.0, 0.0, 0.0, 0.0, 0.0, 0.0, 0.0, 0.0, 0.0, 0.0, 0.0, 0.0, 0.0, 0.0, 0.0, 0.0, 0.0, 0.0, 0.0, 0.0, 0.0, 0.0, 0.0, 0.0, 0.0, 0.0, 0.0, 0.0, 0.0, 0.0, 0.0, 0.0, 0.0, 0.0, 0.0, 0.0, 0.0, 0.0, 0.0, 0.0, 0.0, 0.0, 0.0, 0.0, 0.0, 0.0, 0.0, 0.0, 0.0, 0.0, 0.0, 0.0, 0.0, 0.0, 0.0, 0.0, 0.0, 0.0, 0.0, 0.0, 0.0, 0.0, 0.0, 0.0, 0.0, 0.0, 0.0, 0.0, 0.0, 0.0, 0.0, 0.0, 0.0, 0.0, 0.0, 0.0, 0.0, 0.0, 0.0, 0.0, 0.0, 0.0, 0.0, 0.0, 0.0, 0.0, 0.0, 0.0, 0.0, 0.0, 0.0, 0.0, 0.0, 0.0, 0.0, 0.0, 0.0, 0.0, 0.0, 0.0, 0.0, 0.0, 0.0, 0.0, 0.0, 0.0, 0.0, 0.0, 0.0, 0.0, 0.0, 0.0, 0.0, 0.0, 0.0, 0.0, 0.0, 0.0, 0.0, 0.0, 0.0, 0.0, 0.0, 0.0, 0.0, 0.0, 0.0])
_ca = me_cylinder_004.color_attributes.new('Col', 'BYTE_COLOR', 'CORNER')
_ca.data.foreach_set('color', [1.0, 1.0, 0.227, 0.0, 1.0, 1.0, 0.227, 0.0, 1.0, 1.0, 0.227, 0.0, 1.0, 1.0, 0.227, 0.0, 1.0, 1.0, 0.227, 0.0, 1.0, 1.0, 0.227, 0.0, 1.0, 1.0, 0.227, 0.0, 1.0, 1.0, 0.227, 0.0, 1.0, 1.0, 0.227, 0.0, 1.0, 1.0, 0.227, 0.0, 1.0, 1.0, 0.227, 0.0, 1.0, 1.0, 0.227, 0.0, 1.0, 1.0, 0.227, 0.0, 1.0, 1.0, 0.227, 0.0, 1.0, 1.0, 0.227, 0.0, 1.0, 1.0, 0.227, 0.0, 1.0, 1.0, 0.227, 0.0, 1.0, 1.0, 0.227, 0.0, 1.0, 1.0, 0.227, 0.0, 1.0, 1.0, 0.227, 0.0, 1.0, 1.0, 1.0, 0.0, 1.0, 1.0, 1.0, 0.0, 1.0, 1.0, 1.0, 0.0, 1.0, 1.0, 1.0, 0.0, 1.0, 1.0, 1.0, 0.0, 1.0, 1.0, 1.0, 0.0, 1.0, 1.0, 1.0, 0.0, 1.0, 1.0, 1.0, 0.0, 1.0, 1.0, 1.0, 0.0, 1.0, 1.0, 1.0, 0.0, 1.0, 1.0, 1.0, 0.0, 1.0, 1.0, 1.0, 0.0, 1.0, 1.0, 1.0, 0.0, 1.0, 1.0, 1.0, 0.0, 1.0, 1.0, 1.0, 0.0, 1.0, 1.0, 1.0, 0.0, 1.0, 1.0, 1.0, 0.0, 1.0, 1.0, 1.0, 0.0, 1.0, 1.0, 1.0, 0.0, 1.0, 1.0, 1.0, 0.0, 1.0, 1.0, 1.0, 0.0, 1.0, 1.0, 1.0, 0.0, 1.0, 1.0, 1.0, 0.0, 1.0, 1.0, 1.0, 0.0, 1.0, 1.0, 1.0, 0.0, 1.0, 1.0, 1.0, 0.0, 1.0, 1.0, 1.0, 0.0, 1.0, 1.0, 1.0, 0.0, 1.0, 1.0, 1.0, 0.0, 1.0, 1.0, 1.0, 0.0, 1.0, 1.0, 1.0, 0.0, 1.0, 1.0, 1.0, 0.0, 1.0, 1.0, 1.0, 0.0, 1.0, 1.0, 1.0, 0.0, 1.0, 1.0, 1.0, 0.0, 1.0, 1.0, 1.0, 0.0, 1.0, 1.0, 0.227, 0.0, 1.0, 1.0, 0.227, 0.0, 1.0, 1.0, 0.227, 0.0, 1.0, 1.0, 0.227, 0.0, 1.0, 0.227, 0.0, 0.0, 1.0, 0.227, 0.0, 0.0, 1.0, 0.227, 0.0, 0.0, 1.0, 0.3712, 0.0, 0.0, 1.0, 0.3712, 0.0, 0.0, 1.0, 0.3712, 0.0, 0.0, 1.0, 0.3712, 0.0, 0.0, 1.0, 0.3712, 0.0, 0.0, 1.0, 0.3712, 0.0, 0.0, 1.0, 0.3712, 0.0, 0.0, 1.0, 0.3712, 0.0, 0.0, 1.0, 1.0, 0.227, 0.0, 1.0, 1.0, 0.227, 0.0, 1.0, 1.0, 0.227, 0.0, 1.0, 1.0, 0.227, 0.0, 1.0, 1.0, 0.227, 0.0, 1.0, 1.0, 0.227, 0.0, 1.0, 1.0, 0.227, 0.0, 1.0, 1.0, 0.227, 0.0, 1.0, 1.0, 0.0, 0.0, 1.0, 1.0, 0.0, 0.0, 1.0, 1.0, 0.0, 0.0, 1.0, 1.0, 0.0, 0.0, 1.0, 0.3712, 0.0, 0.0, 1.0, 0.3712, 0.0, 0.0, 1.0, 0.3712, 0.0, 0.0, 1.0, 0.3712, 0.0, 0.0, 1.0, 0.227, 0.0, 0.0, 1.0, 0.227, 0.0, 0.0, 1.0, 0.227, 0.0, 0.0, 1.0, 1.0, 0.227, 0.0, 1.0, 1.0, 0.227, 0.0, 1.0, 1.0, 0.227, 0.0, 1.0, 1.0, 0.227, 0.0, 1.0, 1.0, 0.0, 0.0, 1.0, 1.0, 0.0, 0.0, 1.0, 1.0, 0.0, 0.0, 1.0, 1.0, 0.0, 0.0, 1.0, 0.3712, 0.0, 0.0, 1.0, 0.3712, 0.0, 0.0, 1.0, 0.3712, 0.0, 0.0, 1.0, 0.3712, 0.0, 0.0, 1.0, 0.227, 0.0, 0.0, 1.0, 0.227, 0.0, 0.0, 1.0, 0.227, 0.0, 0.0, 1.0, 0.227, 0.0, 0.0, 1.0, 0.227, 0.0, 0.0, 1.0, 0.227, 0.0, 0.0, 1.0, 1.0, 0.0, 0.0, 1.0, 1.0, 0.0, 0.0, 1.0, 1.0, 0.0, 0.0, 1.0, 1.0, 0.0, 0.0, 1.0, 1.0, 0.0, 0.0, 1.0, 1.0, 0.0, 0.0, 1.0, 1.0, 0.0, 0.0, 1.0, 1.0, 0.0, 0.0, 1.0, 1.0, 0.227, 0.0, 1.0, 1.0, 0.227, 0.0, 1.0, 1.0, 0.227, 0.0, 1.0, 1.0, 0.227, 0.0, 1.0, 0.227, 0.0, 0.0, 1.0, 0.227, 0.0, 0.0, 1.0, 0.227, 0.0, 0.0, 1.0, 0.3712, 0.0, 0.0, 1.0, 0.3712, 0.0, 0.0, 1.0, 0.3712, 0.0, 0.0, 1.0, 0.3712, 0.0, 0.0, 1.0, 1.0, 0.0, 0.0, 1.0, 1.0, 0.0, 0.0, 1.0, 1.0, 0.0, 0.0, 1.0, 1.0, 0.0, 0.0, 1.0, 1.0, 0.0, 0.0, 1.0, 1.0, 0.0, 0.0, 1.0, 1.0, 0.0, 0.0, 1.0, 1.0, 0.0, 0.0, 1.0, 0.3712, 0.0, 0.0, 1.0, 0.3712, 0.0, 0.0, 1.0, 0.3712, 0.0, 0.0, 1.0, 0.3712, 0.0, 0.0, 1.0, 0.227, 0.0, 0.0, 1.0, 0.227, 0.0, 0.0, 1.0, 0.227, 0.0, 0.0, 1.0, 1.0, 0.227, 0.0, 1.0, 1.0, 0.227, 0.0, 1.0, 1.0, 0.227, 0.0, 1.0, 1.0, 0.227, 0.0, 1.0, 1.0, 0.227, 0.0, 1.0, 1.0, 0.227, 0.0, 1.0, 1.0, 0.227, 0.0, 1.0, 1.0, 0.227, 0.0, 1.0, 0.227, 0.0, 0.0, 1.0, 0.227, 0.0, 0.0, 1.0, 0.227, 0.0, 0.0, 1.0, 0.3712, 0.0, 0.0, 1.0, 0.3712, 0.0, 0.0, 1.0, 0.3712, 0.0, 0.0, 1.0, 0.3712, 0.0, 0.0, 1.0, 1.0, 0.0, 0.0, 1.0, 1.0, 0.0, 0.0, 1.0, 1.0, 0.0, 0.0, 1.0, 1.0, 0.0, 0.0, 1.0, 1.0, 0.0, 0.0, 1.0, 1.0, 0.0, 0.0, 1.0, 1.0, 0.0, 0.0, 1.0, 1.0, 0.0, 0.0, 1.0, 0.3712, 0.0, 0.0, 1.0, 0.3712, 0.0, 0.0, 1.0, 0.3712, 0.0, 0.0, 1.0, 0.3712, 0.0, 0.0, 1.0, 0.227, 0.0, 0.0, 1.0, 0.227, 0.0, 0.0, 1.0, 0.227, 0.0, 0.0, 1.0, 1.0, 0.227, 0.0, 1.0, 1.0, 0.227, 0.0, 1.0, 1.0, 0.227, 0.0, 1.0, 1.0, 0.227, 0.0, 1.0, 1.0, 0.227, 0.0, 1.0, 1.0, 0.227, 0.0, 1.0, 1.0, 0.227, 0.0, 1.0, 1.0, 0.227, 0.0, 1.0, 0.227, 0.0, 0.0, 1.0, 0.227, 0.0, 0.0, 1.0, 0.227, 0.0, 0.0, 1.0, 0.3712, 0.0, 0.0, 1.0, 0.3712, 0.0, 0.0, 1.0, 0.3712, 0.0, 0.0, 1.0, 0.3712, 0.0, 0.0, 1.0, 1.0, 0.0, 0.0, 1.0, 1.0, 0.0, 0.0, 1.0, 1.0, 0.0, 0.0, 1.0, 1.0, 0.0, 0.0, 1.0, 1.0, 0.0, 0.0, 1.0, 1.0, 0.0, 0.0, 1.0, 1.0, 0.0, 0.0, 1.0, 1.0, 0.0, 0.0, 1.0, 0.3712, 0.0, 0.0, 1.0, 0.3712, 0.0, 0.0, 1.0, 0.3712, 0.0, 0.0, 1.0, 0.3712, 0.0, 0.0, 1.0, 0.227, 0.0, 0.0, 1.0, 0.227, 0.0, 0.0, 1.0, 0.227, 0.0, 0.0, 1.0, 1.0, 0.227, 0.0, 1.0, 1.0, 0.227, 0.0, 1.0, 1.0, 0.227, 0.0, 1.0, 1.0, 0.227, 0.0, 1.0, 1.0, 0.227, 0.0, 1.0, 1.0, 0.227, 0.0, 1.0, 1.0, 0.227, 0.0, 1.0, 1.0, 0.227, 0.0, 1.0, 0.227, 0.0, 0.0, 1.0, 0.227, 0.0, 0.0, 1.0, 0.227, 0.0, 0.0, 1.0, 0.3712, 0.0, 0.0, 1.0, 0.3712, 0.0, 0.0, 1.0, 0.3712, 0.0, 0.0, 1.0, 0.3712, 0.0, 0.0, 1.0, 1.0, 0.0, 0.0, 1.0, 1.0, 0.0, 0.0, 1.0, 1.0, 0.0, 0.0, 1.0, 1.0, 0.0, 0.0, 1.0, 1.0, 0.0, 0.0, 1.0, 1.0, 0.0, 0.0, 1.0, 1.0, 0.0, 0.0, 1.0, 1.0, 0.0, 0.0, 1.0, 0.3712, 0.0, 0.0, 1.0, 0.3712, 0.0, 0.0, 1.0, 0.3712, 0.0, 0.0, 1.0, 0.3712, 0.0, 0.0, 1.0, 0.227, 0.0, 0.0, 1.0, 0.227, 0.0, 0.0, 1.0, 0.227, 0.0, 0.0, 1.0, 1.0, 0.227, 0.0, 1.0, 1.0, 0.227, 0.0, 1.0, 1.0, 0.227, 0.0, 1.0, 1.0, 0.227, 0.0])
me_cylinder_004.materials.append(mat_mat)
me_cylinder_004.use_remesh_preserve_volume = False
me_cylinder_004.use_remesh_preserve_attributes = False
me_cylinder_004.use_mirror_vertex_groups = False
me_cylinder_004.update()

# ---- objects
ob_cube = bpy.data.objects.new('Cube', me_cube)
ob_circle = bpy.data.objects.new('Circle', me_circle)
ob_fins4 = bpy.data.objects.new('fins4', me_plane)
ob_fins1 = bpy.data.objects.new('fins1', me_plane)
ob_fins3 = bpy.data.objects.new('fins3', me_plane)
ob_fins2 = bpy.data.objects.new('fins2', me_plane)
ob_flame = bpy.data.objects.new('flame', me_cylinder_004)

# ---- transforms, parenting, visibility, modifiers, constraints
ob_cube.location = (0.0, 0.0, 0.0)
ob_cube.rotation_euler = (-0.7854, -0.0, 0.0)
ob_cube.lock_rotations_4d = False
ob_cube.empty_display_type = 'ARROWS'
ob_cube.lineart.crease_threshold = 0.0
_m = ob_cube.modifiers.new('EdgeSplit', 'EDGE_SPLIT')
ob_circle.location = (0.0, 0.0, 0.0)
ob_circle.lock_rotations_4d = False
ob_circle.empty_display_type = 'ARROWS'
ob_circle.lineart.crease_threshold = 0.0
ob_fins4.parent = ob_circle
ob_fins4.location = (-1.312, 0.0, 0.0)
ob_fins4.rotation_euler = (-2.356, -0.0, 0.0)
ob_fins4.lock_rotations_4d = False
ob_fins4.empty_display_type = 'ARROWS'
ob_fins4.lineart.crease_threshold = 0.0
ob_fins1.parent = ob_circle
ob_fins1.location = (-1.312, 0.0, 0.0)
ob_fins1.rotation_euler = (-0.7854, -0.0, 0.0)
ob_fins1.lock_rotations_4d = False
ob_fins1.empty_display_type = 'ARROWS'
ob_fins1.lineart.crease_threshold = 0.0
ob_fins3.parent = ob_circle
ob_fins3.location = (-1.312, 0.0, 0.0)
ob_fins3.rotation_euler = (2.356, -0.0, 0.0)
ob_fins3.lock_rotations_4d = False
ob_fins3.empty_display_type = 'ARROWS'
ob_fins3.lineart.crease_threshold = 0.0
ob_fins2.parent = ob_circle
ob_fins2.location = (-1.312, 0.0, 0.0)
ob_fins2.rotation_euler = (0.7854, -0.0, 0.0)
ob_fins2.lock_rotations_4d = False
ob_fins2.empty_display_type = 'ARROWS'
ob_fins2.lineart.crease_threshold = 0.0
ob_flame.parent = ob_circle
ob_flame.location = (-1.312, 0.0, 0.0)
ob_flame.lock_rotations_4d = False
ob_flame.empty_display_type = 'ARROWS'
ob_flame.lineart.crease_threshold = 0.0

# ---- collection membership
col_collection_1.objects.link(ob_cube)
col_collection_1.objects.link(ob_circle)
col_collection_1.objects.link(ob_fins4)
col_collection_1.objects.link(ob_fins1)
col_collection_1.objects.link(ob_fins3)
col_collection_1.objects.link(ob_fins2)
col_collection_1.objects.link(ob_flame)

# ---- scene / render settings (as saved in the file)
scene.frame_start = 1; scene.frame_end = 100; scene.frame_set(2)
scene.render.engine = 'BLENDER_EEVEE_NEXT'
scene.render.image_settings.file_format = 'JPEG'
scene.render.image_settings.color_mode = 'RGB'
scene.render.image_settings.compression = 90
scene.render.resolution_x = 800
scene.render.resolution_y = 600
scene.render.pixel_aspect_x = 100.0
scene.render.pixel_aspect_y = 100.0
scene.render.fps = 20
scene.render.dither_intensity = 0.0
scene.render.use_compositing = False
scene.render.use_sequencer = False
scene.render.bake_margin = 2
scene.render.bake_bias = 0.0
scene.render.use_stamp_time = False
scene.render.use_stamp_date = False
scene.render.use_stamp_frame = False
scene.render.use_stamp_camera = False
scene.render.use_stamp_scene = False
scene.render.use_stamp_filename = False
scene.render.use_stamp_render_time = False
scene.render.stamp_font_size = 0
scene.cycles.use_denoising = False
scene.cycles.samples = 10
scene.cycles.sampling_pattern = 'TABULATED_SOBOL'
scene.cycles.light_sampling_threshold = 0.0
scene.cycles.use_adaptive_sampling = False
scene.cycles.use_light_tree = False
scene.cycles.blur_glossy = 0.0
scene.cycles.volume_bounces = 1
scene.cycles.pixel_filter_type = 'GAUSSIAN'
scene.cycles.sample_clamp_indirect = 0.0
scene.view_settings.view_transform = 'Raw'
bpy.context.view_layer.update()

# ---- added for rendering (the .blend has no active camera): camera
cam_auto = bpy.data.cameras.new('AutoCamera')
cam_auto.lens = 50.0
cam_auto.sensor_width = 36.0
cam_auto.clip_end = 1000.0
ob_auto_camera = bpy.data.objects.new('AutoCamera', cam_auto)
scene.collection.objects.link(ob_auto_camera)
ob_auto_camera.location = (3.61835, -5.32972, 3.55315)
ob_auto_camera.rotation_euler = (1.09748, -7.21219e-08, 0.694738)
scene.camera = ob_auto_camera
bpy.context.view_layer.update()
